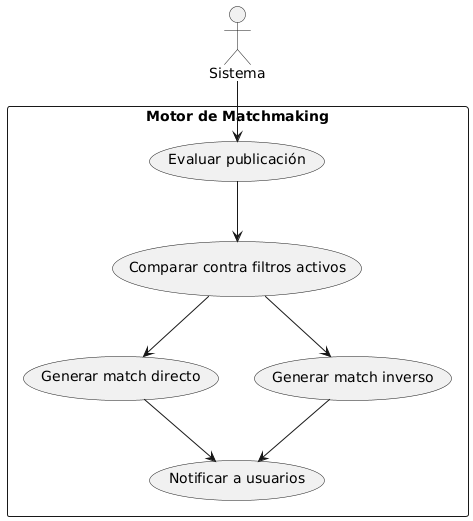

The diagram above was rendered by PlantUML. Its source (embedded in the PNG):
@startuml
actor Sistema
rectangle "Motor de Matchmaking" {
  (Evaluar publicación)
  (Comparar contra filtros activos)
  (Generar match directo)
  (Generar match inverso)
  (Notificar a usuarios)
}
Sistema --> (Evaluar publicación)
(Evaluar publicación) --> (Comparar contra filtros activos)
(Comparar contra filtros activos) --> (Generar match directo)
(Comparar contra filtros activos) --> (Generar match inverso)
(Generar match directo) --> (Notificar a usuarios)
(Generar match inverso) --> (Notificar a usuarios)
@enduml